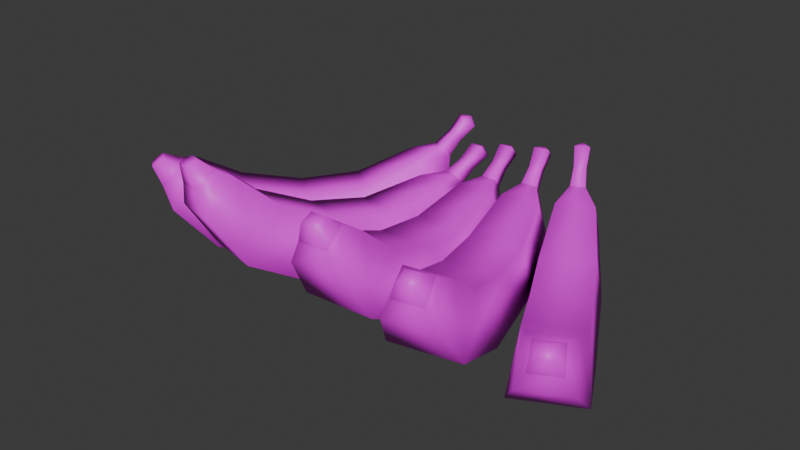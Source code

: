 # Source: banana.blend  (saved by Blender 4.2.66; exported with 4.5.12 LTS)
import bpy
from mathutils import Matrix  # noqa: F401  (used for matrix-valued properties, if any)

bpy.ops.wm.read_factory_settings(use_empty=True)
scene = bpy.context.scene
scene.name = 'Scene'

# ---- collections
col_collection = bpy.data.collections.new('Collection'); scene.collection.children.link(col_collection)

# ---- images (referenced by path relative to the original .blend; pixels are not part of the script)
import os
ASSET_DIR = os.environ.get("B2B_ASSET_DIR", "")  # directory of the original .blend (textures are referenced by path, not embedded)
HERE = os.path.dirname(os.path.abspath(__file__))  # packed textures are extracted next to this script under _unpacked/

def load_image(name, relpath, width, height, colorspace="sRGB"):
    """Load a texture the original file referenced (path relative to the .blend, or extracted next to this script)."""
    p = next((c for c in (os.path.join(HERE, relpath), os.path.join(ASSET_DIR, relpath)) if relpath and os.path.exists(c)), "")
    if p:
        img = bpy.data.images.load(p, check_existing=True)
        img.name = name
    else:  # same state as the original file: an image datablock whose file is absent (Cycles renders it pink)
        img = bpy.data.images.new(name, width, height)
        img.source = "FILE"
        img.filepath = "//" + (relpath or name)
    img.colorspace_settings.name = colorspace
    return img
img_143086968_2856368904622192_1959732218791162458_n_png = load_image('143086968_2856368904622192_1959732218791162458_n.png', '143086968_2856368904622192_1959732218791162458_n.png', 1024, 1024, 'sRGB')

# ---- materials (node trees are filled in below, after node groups)
mat_material = bpy.data.materials.new('Material')
mat_material.alpha_threshold = 0.0
mat_material.use_transparent_shadow = False
mat_material.roughness = 0.5
mat_material.line_color = (0.0, 0.0, 0.0, 1.0)

# ---- material node trees
mat_material.use_nodes = True; mat_material.node_tree.nodes.clear()
_N = mat_material.node_tree.nodes; _L = mat_material.node_tree.links
n0 = _N.new('ShaderNodeOutputMaterial'); n0.name = 'Material Output'; n0.location = (300, 300)
n1 = _N.new('ShaderNodeBsdfPrincipled'); n1.name = 'Principled BSDF'; n1.location = (10, 300)
n1.inputs[3].default_value = 1.45
n2 = _N.new('ShaderNodeTexImage'); n2.name = 'Image Texture'; n2.location = (-280, 278)
n2.image = img_143086968_2856368904622192_1959732218791162458_n_png
_L.new(n1.outputs[0], n0.inputs[0])
_L.new(n2.outputs[0], n1.inputs[0])
n0.is_active_output = True

# ---- world
world_world = bpy.data.worlds.new('World'); scene.world = world_world
world_world.use_nodes = True; world_world.node_tree.nodes.clear()
_N = world_world.node_tree.nodes; _L = world_world.node_tree.links
n0 = _N.new('ShaderNodeOutputWorld'); n0.name = 'World Output'; n0.location = (300, 300)
n1 = _N.new('ShaderNodeBackground'); n1.name = 'Background'; n1.location = (10, 300)
n1.inputs[0].default_value = (0.05088, 0.05088, 0.05088, 1.0)
_L.new(n1.outputs[0], n0.inputs[0])
n0.is_active_output = True
world_world.color = (0.05088, 0.05088, 0.05088)
world_world.sun_shadow_jitter_overblur = 0.0

# ---- meshes
me_banana_01_004 = bpy.data.meshes.new('Banana_01.004')
me_banana_01_004.from_pydata([(0.04975, -0.03339, 0.007299), (0.0693, -0.02329, 0.0072), (0.04784, -0.02438, 0.02457), (0.06319, -0.01645, 0.02449), (0.03042, 0.01015, 0.02312), (0.0451, 0.01773, 0.02304), (0.0233, 0.01915, 0.005877), (0.04175, 0.02868, 0.005783), (0.06633, -0.04657, 0.03299), (0.07066, -0.04433, 0.03297), (0.06892, -0.04135, 0.03548), (0.06492, -0.04341, 0.0355), (0.02414, 0.02741, 0.03186), (0.03473, 0.03288, 0.03181), (0.03148, 0.04188, 0.01996), (0.01859, 0.03522, 0.02002), (0.02407, 0.03545, 0.03454), (0.02823, 0.0376, 0.03452), (0.02638, 0.04117, 0.03178), (0.02221, 0.03902, 0.0318), (0.02046, 0.04254, 0.04431), (0.02462, 0.04469, 0.04429), (0.02277, 0.04825, 0.04155), (0.0186, 0.0461, 0.04157), (0.03878, -0.006868, 0.02135), (0.03698, -0.008741, 0.0006562), (0.05653, 0.001359, 0.0005568), (0.05413, 0.001063, 0.02128), (0.05595, -0.03625, 0.03162), (0.06824, -0.0299, 0.03156), (0.07273, -0.03678, 0.01959), (0.05887, -0.04394, 0.01966), (0.06091, -0.03981, 0.03308), (0.06828, -0.036, 0.03304), (0.07115, -0.04061, 0.02676), (0.06296, -0.04485, 0.0268), (0.02107, 0.04646, 0.04429), (0.02249, 0.03955, 0.03915), (0.02099, 0.04242, 0.03695), (0.02435, 0.04416, 0.03693), (0.02584, 0.04128, 0.03914), (-0.08571, -0.009016, 0.00586), (-0.06925, -0.02362, 0.006125), (-0.07805, -0.003636, 0.02305), (-0.06512, -0.0151, 0.02326), (-0.05209, 0.02501, 0.0211), (-0.03974, 0.01405, 0.0213), (-0.0462, 0.03454, 0.003684), (-0.03067, 0.02076, 0.003934), (-0.09213, -0.02869, 0.03194), (-0.08848, -0.03193, 0.032), (-0.08633, -0.02918, 0.03446), (-0.0897, -0.02619, 0.0344), (-0.03829, 0.03726, 0.02965), (-0.02937, 0.02935, 0.02979), (-0.0221, 0.03538, 0.01784), (-0.03295, 0.04501, 0.01767), (-0.03082, 0.04028, 0.03229), (-0.02731, 0.03717, 0.03235), (-0.02464, 0.04013, 0.02956), (-0.02815, 0.04324, 0.0295), (-0.02555, 0.0464, 0.04195), (-0.02204, 0.04329, 0.04201), (-0.01937, 0.04625, 0.03922), (-0.02288, 0.04936, 0.03916), (-0.06496, 0.01105, 0.01958), (-0.06728, 0.01163, -0.001142), (-0.05082, -0.002975, -0.0008774), (-0.05203, -0.0004126, 0.01979), (-0.08623, -0.01533, 0.03032), (-0.07589, -0.02451, 0.03049), (-0.08065, -0.03141, 0.01863), (-0.09231, -0.02106, 0.01845), (-0.08777, -0.0212, 0.03189), (-0.08157, -0.02671, 0.03199), (-0.08481, -0.03118, 0.02579), (-0.09171, -0.02506, 0.02568), (-0.02167, 0.04724, 0.04194), (-0.02758, 0.04332, 0.03686), (-0.02543, 0.0457, 0.03461), (-0.02261, 0.0432, 0.03466), (-0.02476, 0.04082, 0.0369), (-0.05249, -0.03814, 0.02006), (-0.0316, -0.04488, 0.02169), (-0.04719, -0.02596, 0.03444), (-0.03079, -0.03126, 0.03572), (-0.03467, 0.00872, 0.02268), (-0.019, 0.003661, 0.0239), (-0.03341, 0.01482, 0.002925), (-0.0137, 0.008464, 0.004459), (-0.05005, -0.05118, 0.0506), (-0.04542, -0.05267, 0.05096), (-0.04448, -0.04878, 0.05242), (-0.04875, -0.0474, 0.05209), (-0.02663, 0.02704, 0.02636), (-0.01532, 0.02339, 0.02724), (-0.01128, 0.02833, 0.01341), (-0.02505, 0.03277, 0.01233), (-0.0209, 0.03322, 0.02728), (-0.01645, 0.03178, 0.02763), (-0.01522, 0.03468, 0.02392), (-0.01967, 0.03611, 0.02357), (-0.01825, 0.04317, 0.03452), (-0.0138, 0.04174, 0.03487), (-0.01257, 0.04463, 0.03116), (-0.01702, 0.04607, 0.03081), (-0.04103, -0.008907, 0.02605), (-0.04385, -0.01471, 0.006215), (-0.02296, -0.02145, 0.007841), (-0.02463, -0.0142, 0.02733), (-0.04994, -0.03751, 0.04519), (-0.03681, -0.04175, 0.04621), (-0.03872, -0.05279, 0.03698), (-0.05353, -0.04801, 0.03582), (-0.049, -0.0429, 0.04826), (-0.04113, -0.04544, 0.04887), (-0.04248, -0.05226, 0.04434), (-0.05124, -0.04944, 0.04366), (-0.01501, 0.04537, 0.03383), (-0.01902, 0.03834, 0.03057), (-0.01803, 0.04067, 0.02759), (-0.01445, 0.03951, 0.02786), (-0.01544, 0.03718, 0.03085), (-0.00902, -0.04427, 0.02132), (0.01288, -0.04233, 0.02051), (-0.007273, -0.03119, 0.03578), (0.009928, -0.02967, 0.03514), (-0.01057, 0.005782, 0.02482), (0.005873, 0.007238, 0.02422), (-0.01398, 0.01217, 0.005417), (0.00669, 0.014, 0.004657), (0.001681, -0.05574, 0.05069), (0.006532, -0.05531, 0.05051), (0.006055, -0.05137, 0.05209), (0.001574, -0.05177, 0.05225), (-0.009881, 0.02573, 0.02873), (0.001982, 0.02678, 0.02829), (0.002215, 0.0331, 0.01443), (-0.01223, 0.03182, 0.01496), (-0.006925, 0.03365, 0.02943), (-0.002259, 0.03406, 0.02926), (-0.002676, 0.03726, 0.02562), (-0.007342, 0.03685, 0.02579), (-0.007543, 0.04375, 0.03693), (-0.002878, 0.04416, 0.03676), (-0.003295, 0.04736, 0.03312), (-0.007961, 0.04694, 0.03329), (-0.00918, -0.01297, 0.0278), (-0.01173, -0.01914, 0.008038), (0.01017, -0.0172, 0.007233), (0.008021, -0.01145, 0.02717), (-0.004114, -0.04305, 0.04607), (0.009656, -0.04183, 0.04556), (0.01114, -0.05261, 0.03595), (-0.004382, -0.05398, 0.03652), (-0.0008234, -0.04768, 0.04873), (0.007433, -0.04695, 0.04842), (0.008321, -0.05369, 0.04367), (-0.0008581, -0.0545, 0.044), (-0.005514, 0.04704, 0.03605), (-0.00682, 0.03905, 0.03281), (-0.007156, 0.04162, 0.02988), (-0.0034, 0.04196, 0.02974), (-0.003064, 0.03938, 0.03267), (0.01957, -0.04445, 0.01755), (0.04081, -0.03883, 0.01641), (0.01969, -0.03251, 0.03306), (0.03637, -0.02809, 0.03216), (0.009968, 0.004179, 0.02547), (0.02591, 0.008398, 0.02461), (0.00483, 0.01149, 0.006785), (0.02488, 0.0168, 0.00571), (0.0331, -0.05637, 0.04554), (0.0378, -0.05512, 0.04529), (0.03675, -0.05147, 0.04722), (0.0324, -0.05262, 0.04745), (0.007518, 0.02357, 0.0311), (0.01902, 0.02662, 0.03048), (0.0177, 0.03401, 0.01722), (0.00369, 0.0303, 0.01798), (0.009161, 0.03179, 0.03242), (0.01369, 0.03298, 0.03218), (0.01261, 0.03636, 0.02884), (0.008089, 0.03516, 0.02909), (0.007175, 0.04098, 0.04079), (0.0117, 0.04218, 0.04055), (0.01063, 0.04555, 0.03721), (0.006104, 0.04436, 0.03745), (0.01452, -0.01426, 0.02676), (0.01228, -0.01912, 0.006595), (0.03352, -0.01349, 0.005456), (0.0312, -0.009847, 0.02586), (0.02513, -0.04448, 0.0422), (0.03849, -0.04094, 0.04148), (0.04136, -0.0505, 0.03093), (0.0263, -0.05448, 0.03173), (0.02923, -0.04871, 0.04436), (0.03724, -0.04659, 0.04393), (0.03905, -0.05267, 0.03858), (0.03014, -0.05502, 0.03906), (0.008603, 0.04463, 0.04016), (0.008505, 0.03683, 0.03626), (0.007642, 0.03955, 0.03357), (0.01128, 0.04051, 0.03338), (0.01215, 0.03779, 0.03606)], [], [(8, 9, 10, 11), (2, 3, 27, 24), (25, 26, 1, 0), (1, 26, 27, 3), (25, 0, 2, 24), (0, 1, 30, 31), (1, 3, 29, 30), (3, 2, 28, 29), (2, 0, 31, 28), (4, 5, 13, 12), (5, 7, 14, 13), (7, 6, 15, 14), (6, 4, 12, 15), (12, 13, 17, 16), (13, 14, 18, 17), (14, 15, 19, 18), (15, 12, 16, 19), (16, 17, 40, 37), (17, 18, 39, 40), (18, 19, 38, 39), (19, 16, 37, 38), (6, 25, 24, 4), (6, 7, 26, 25), (27, 26, 7, 5), (24, 27, 5, 4), (29, 28, 32, 33), (30, 29, 33, 34), (31, 30, 34, 35), (28, 31, 35, 32), (33, 32, 11, 10), (34, 33, 10, 9), (35, 34, 9, 8), (32, 35, 8, 11), (20, 21, 36), (21, 22, 36), (22, 23, 36), (23, 20, 36), (38, 37, 20, 23), (39, 38, 23, 22), (40, 39, 22, 21), (37, 40, 21, 20), (49, 50, 51, 52), (43, 44, 68, 65), (66, 67, 42, 41), (42, 67, 68, 44), (66, 41, 43, 65), (41, 42, 71, 72), (42, 44, 70, 71), (44, 43, 69, 70), (43, 41, 72, 69), (45, 46, 54, 53), (46, 48, 55, 54), (48, 47, 56, 55), (47, 45, 53, 56), (53, 54, 58, 57), (54, 55, 59, 58), (55, 56, 60, 59), (56, 53, 57, 60), (57, 58, 81, 78), (58, 59, 80, 81), (59, 60, 79, 80), (60, 57, 78, 79), (47, 66, 65, 45), (47, 48, 67, 66), (68, 67, 48, 46), (65, 68, 46, 45), (70, 69, 73, 74), (71, 70, 74, 75), (72, 71, 75, 76), (69, 72, 76, 73), (74, 73, 52, 51), (75, 74, 51, 50), (76, 75, 50, 49), (73, 76, 49, 52), (61, 62, 77), (62, 63, 77), (63, 64, 77), (64, 61, 77), (79, 78, 61, 64), (80, 79, 64, 63), (81, 80, 63, 62), (78, 81, 62, 61), (90, 91, 92, 93), (84, 85, 109, 106), (107, 108, 83, 82), (83, 108, 109, 85), (107, 82, 84, 106), (82, 83, 112, 113), (83, 85, 111, 112), (85, 84, 110, 111), (84, 82, 113, 110), (86, 87, 95, 94), (87, 89, 96, 95), (89, 88, 97, 96), (88, 86, 94, 97), (94, 95, 99, 98), (95, 96, 100, 99), (96, 97, 101, 100), (97, 94, 98, 101), (98, 99, 122, 119), (99, 100, 121, 122), (100, 101, 120, 121), (101, 98, 119, 120), (88, 107, 106, 86), (88, 89, 108, 107), (109, 108, 89, 87), (106, 109, 87, 86), (111, 110, 114, 115), (112, 111, 115, 116), (113, 112, 116, 117), (110, 113, 117, 114), (115, 114, 93, 92), (116, 115, 92, 91), (117, 116, 91, 90), (114, 117, 90, 93), (102, 103, 118), (103, 104, 118), (104, 105, 118), (105, 102, 118), (120, 119, 102, 105), (121, 120, 105, 104), (122, 121, 104, 103), (119, 122, 103, 102), (131, 132, 133, 134), (125, 126, 150, 147), (148, 149, 124, 123), (124, 149, 150, 126), (148, 123, 125, 147), (123, 124, 153, 154), (124, 126, 152, 153), (126, 125, 151, 152), (125, 123, 154, 151), (127, 128, 136, 135), (128, 130, 137, 136), (130, 129, 138, 137), (129, 127, 135, 138), (135, 136, 140, 139), (136, 137, 141, 140), (137, 138, 142, 141), (138, 135, 139, 142), (139, 140, 163, 160), (140, 141, 162, 163), (141, 142, 161, 162), (142, 139, 160, 161), (129, 148, 147, 127), (129, 130, 149, 148), (150, 149, 130, 128), (147, 150, 128, 127), (152, 151, 155, 156), (153, 152, 156, 157), (154, 153, 157, 158), (151, 154, 158, 155), (156, 155, 134, 133), (157, 156, 133, 132), (158, 157, 132, 131), (155, 158, 131, 134), (143, 144, 159), (144, 145, 159), (145, 146, 159), (146, 143, 159), (161, 160, 143, 146), (162, 161, 146, 145), (163, 162, 145, 144), (160, 163, 144, 143), (172, 173, 174, 175), (166, 167, 191, 188), (189, 190, 165, 164), (165, 190, 191, 167), (189, 164, 166, 188), (164, 165, 194, 195), (165, 167, 193, 194), (167, 166, 192, 193), (166, 164, 195, 192), (168, 169, 177, 176), (169, 171, 178, 177), (171, 170, 179, 178), (170, 168, 176, 179), (176, 177, 181, 180), (177, 178, 182, 181), (178, 179, 183, 182), (179, 176, 180, 183), (180, 181, 204, 201), (181, 182, 203, 204), (182, 183, 202, 203), (183, 180, 201, 202), (170, 189, 188, 168), (170, 171, 190, 189), (191, 190, 171, 169), (188, 191, 169, 168), (193, 192, 196, 197), (194, 193, 197, 198), (195, 194, 198, 199), (192, 195, 199, 196), (197, 196, 175, 174), (198, 197, 174, 173), (199, 198, 173, 172), (196, 199, 172, 175), (184, 185, 200), (185, 186, 200), (186, 187, 200), (187, 184, 200), (202, 201, 184, 187), (203, 202, 187, 186), (204, 203, 186, 185), (201, 204, 185, 184)])
me_banana_01_004.polygons.foreach_set('use_smooth', [True] * 205)
_k = set([(16, 17), (16, 19), (17, 18), (18, 19), (32, 33), (32, 35), (33, 34), (34, 35), (57, 58), (57, 60), (58, 59), (59, 60), (73, 74), (73, 76), (74, 75), (75, 76), (98, 99), (98, 101), (99, 100), (100, 101), (114, 115), (114, 117), (115, 116), (116, 117), (139, 140), (139, 142), (140, 141), (141, 142), (155, 156), (155, 158), (156, 157), (157, 158), (180, 181), (180, 183), (181, 182), (182, 183), (196, 197), (196, 199), (197, 198), (198, 199)])
me_banana_01_004.attributes.new('sharp_edge', 'BOOLEAN', 'EDGE').data.foreach_set('value', [ (min(e.vertices), max(e.vertices)) in _k for e in me_banana_01_004.edges])
_uv = me_banana_01_004.uv_layers.new(name='UVMap')
_uv.uv.foreach_set('vector', [0.8001, 0.4546, 0.7989, 0.4546, 0.8008, 0.4645, 0.8019, 0.4645, 0.5597, 0.6611, 0.5551, 0.6613, 0.5679, 0.66, 0.5725, 0.6599, 0.5735, 0.6454, 0.5676, 0.6456, 0.5495, 0.6488, 0.5554, 0.6486, 0.5495, 0.6488, 0.5676, 0.6456, 0.5679, 0.66, 0.5551, 0.6613, 0.5735, 0.6454, 0.5554, 0.6486, 0.5597, 0.6611, 0.5725, 0.6599, 0.5554, 0.6486, 0.5495, 0.6488, 0.5411, 0.6567, 0.5453, 0.6565, 0.5495, 0.6488, 0.5551, 0.6613, 0.546, 0.6654, 0.5411, 0.6567, 0.5551, 0.6613, 0.5597, 0.6611, 0.5498, 0.6653, 0.546, 0.6654, 0.5597, 0.6611, 0.5554, 0.6486, 0.5453, 0.6565, 0.5498, 0.6653, 0.5845, 0.662, 0.5801, 0.6622, 0.592, 0.6692, 0.5952, 0.6691, 0.5801, 0.6622, 0.5875, 0.6508, 0.5982, 0.6615, 0.592, 0.6692, 0.5875, 0.6508, 0.593, 0.6506, 0.6021, 0.6613, 0.5982, 0.6615, 0.593, 0.6506, 0.5845, 0.662, 0.5952, 0.6691, 0.6021, 0.6613, 0.5952, 0.6691, 0.592, 0.6692, 0.5975, 0.6714, 0.5987, 0.6714, 0.592, 0.6692, 0.5982, 0.6615, 0.6002, 0.6697, 0.5975, 0.6714, 0.5982, 0.6615, 0.6021, 0.6613, 0.6014, 0.6697, 0.6002, 0.6697, 0.6021, 0.6613, 0.5952, 0.6691, 0.5987, 0.6714, 0.6014, 0.6697, 0.8305, 0.4389, 0.8297, 0.4389, 0.8314, 0.4514, 0.8321, 0.4514, 0.8297, 0.4389, 0.8315, 0.4333, 0.8329, 0.4469, 0.8314, 0.4514, 0.8315, 0.4333, 0.8324, 0.4333, 0.8335, 0.4469, 0.8329, 0.4469, 0.8324, 0.4333, 0.8305, 0.4389, 0.8321, 0.4514, 0.8335, 0.4469, 0.593, 0.6506, 0.5735, 0.6454, 0.5725, 0.6599, 0.5845, 0.662, 0.593, 0.6506, 0.5875, 0.6508, 0.5676, 0.6456, 0.5735, 0.6454, 0.5679, 0.66, 0.5676, 0.6456, 0.5875, 0.6508, 0.5801, 0.6622, 0.5725, 0.6599, 0.5679, 0.66, 0.5801, 0.6622, 0.5845, 0.662, 0.546, 0.6654, 0.5498, 0.6653, 0.5455, 0.6661, 0.5432, 0.6662, 0.5411, 0.6567, 0.546, 0.6654, 0.5432, 0.6662, 0.5399, 0.6615, 0.5453, 0.6565, 0.5411, 0.6567, 0.5399, 0.6615, 0.5424, 0.6614, 0.5498, 0.6653, 0.5453, 0.6565, 0.5424, 0.6614, 0.5455, 0.6661, 0.8035, 0.4581, 0.8055, 0.4581, 0.8019, 0.4645, 0.8008, 0.4645, 0.8006, 0.4345, 0.8035, 0.4581, 0.8008, 0.4645, 0.7989, 0.4546, 0.8029, 0.4345, 0.8006, 0.4345, 0.7989, 0.4546, 0.8001, 0.4546, 0.8055, 0.4581, 0.8029, 0.4345, 0.8001, 0.4546, 0.8019, 0.4645, 0.8334, 0.4651, 0.8326, 0.4651, 0.8343, 0.4659, 0.8326, 0.4651, 0.8344, 0.4594, 0.8343, 0.4659, 0.8344, 0.4594, 0.8352, 0.4594, 0.8343, 0.4659, 0.8352, 0.4594, 0.8334, 0.4651, 0.8343, 0.4659, 0.8335, 0.4469, 0.8321, 0.4514, 0.8334, 0.4651, 0.8352, 0.4594, 0.8329, 0.4469, 0.8335, 0.4469, 0.8352, 0.4594, 0.8344, 0.4594, 0.8314, 0.4514, 0.8329, 0.4469, 0.8344, 0.4594, 0.8326, 0.4651, 0.8321, 0.4514, 0.8314, 0.4514, 0.8326, 0.4651, 0.8334, 0.4651, 0.8001, 0.4546, 0.7989, 0.4546, 0.8008, 0.4645, 0.8019, 0.4645, 0.5597, 0.6611, 0.5551, 0.6613, 0.5679, 0.66, 0.5725, 0.6599, 0.5735, 0.6454, 0.5676, 0.6456, 0.5495, 0.6488, 0.5554, 0.6486, 0.5495, 0.6488, 0.5676, 0.6456, 0.5679, 0.66, 0.5551, 0.6613, 0.5735, 0.6454, 0.5554, 0.6486, 0.5597, 0.6611, 0.5725, 0.6599, 0.5554, 0.6486, 0.5495, 0.6488, 0.5411, 0.6567, 0.5453, 0.6565, 0.5495, 0.6488, 0.5551, 0.6613, 0.546, 0.6654, 0.5411, 0.6567, 0.5551, 0.6613, 0.5597, 0.6611, 0.5498, 0.6653, 0.546, 0.6654, 0.5597, 0.6611, 0.5554, 0.6486, 0.5453, 0.6565, 0.5498, 0.6653, 0.5845, 0.662, 0.5801, 0.6622, 0.592, 0.6692, 0.5952, 0.6691, 0.5801, 0.6622, 0.5875, 0.6508, 0.5982, 0.6615, 0.592, 0.6692, 0.5875, 0.6508, 0.593, 0.6506, 0.6021, 0.6613, 0.5982, 0.6615, 0.593, 0.6506, 0.5845, 0.662, 0.5952, 0.6691, 0.6021, 0.6613, 0.5952, 0.6691, 0.592, 0.6692, 0.5975, 0.6714, 0.5987, 0.6714, 0.592, 0.6692, 0.5982, 0.6615, 0.6002, 0.6697, 0.5975, 0.6714, 0.5982, 0.6615, 0.6021, 0.6613, 0.6014, 0.6697, 0.6002, 0.6697, 0.6021, 0.6613, 0.5952, 0.6691, 0.5987, 0.6714, 0.6014, 0.6697, 0.8305, 0.4389, 0.8297, 0.4389, 0.8314, 0.4514, 0.8321, 0.4514, 0.8297, 0.4389, 0.8315, 0.4333, 0.8329, 0.4469, 0.8314, 0.4514, 0.8315, 0.4333, 0.8324, 0.4333, 0.8335, 0.4469, 0.8329, 0.4469, 0.8324, 0.4333, 0.8305, 0.4389, 0.8321, 0.4514, 0.8335, 0.4469, 0.593, 0.6506, 0.5735, 0.6454, 0.5725, 0.6599, 0.5845, 0.662, 0.593, 0.6506, 0.5875, 0.6508, 0.5676, 0.6456, 0.5735, 0.6454, 0.5679, 0.66, 0.5676, 0.6456, 0.5875, 0.6508, 0.5801, 0.6622, 0.5725, 0.6599, 0.5679, 0.66, 0.5801, 0.6622, 0.5845, 0.662, 0.546, 0.6654, 0.5498, 0.6653, 0.5455, 0.6661, 0.5432, 0.6662, 0.5411, 0.6567, 0.546, 0.6654, 0.5432, 0.6662, 0.5399, 0.6615, 0.5453, 0.6565, 0.5411, 0.6567, 0.5399, 0.6615, 0.5424, 0.6614, 0.5498, 0.6653, 0.5453, 0.6565, 0.5424, 0.6614, 0.5455, 0.6661, 0.8035, 0.4581, 0.8055, 0.4581, 0.8019, 0.4645, 0.8008, 0.4645, 0.8006, 0.4345, 0.8035, 0.4581, 0.8008, 0.4645, 0.7989, 0.4546, 0.8029, 0.4345, 0.8006, 0.4345, 0.7989, 0.4546, 0.8001, 0.4546, 0.8055, 0.4581, 0.8029, 0.4345, 0.8001, 0.4546, 0.8019, 0.4645, 0.8334, 0.4651, 0.8326, 0.4651, 0.8343, 0.4659, 0.8326, 0.4651, 0.8344, 0.4594, 0.8343, 0.4659, 0.8344, 0.4594, 0.8352, 0.4594, 0.8343, 0.4659, 0.8352, 0.4594, 0.8334, 0.4651, 0.8343, 0.4659, 0.8335, 0.4469, 0.8321, 0.4514, 0.8334, 0.4651, 0.8352, 0.4594, 0.8329, 0.4469, 0.8335, 0.4469, 0.8352, 0.4594, 0.8344, 0.4594, 0.8314, 0.4514, 0.8329, 0.4469, 0.8344, 0.4594, 0.8326, 0.4651, 0.8321, 0.4514, 0.8314, 0.4514, 0.8326, 0.4651, 0.8334, 0.4651, 0.8001, 0.4546, 0.7989, 0.4546, 0.8008, 0.4645, 0.8019, 0.4645, 0.5597, 0.6611, 0.5551, 0.6613, 0.5679, 0.66, 0.5725, 0.6599, 0.5735, 0.6454, 0.5676, 0.6456, 0.5495, 0.6488, 0.5554, 0.6486, 0.5495, 0.6488, 0.5676, 0.6456, 0.5679, 0.66, 0.5551, 0.6613, 0.5735, 0.6454, 0.5554, 0.6486, 0.5597, 0.6611, 0.5725, 0.6599, 0.5554, 0.6486, 0.5495, 0.6488, 0.5411, 0.6567, 0.5453, 0.6565, 0.5495, 0.6488, 0.5551, 0.6613, 0.546, 0.6654, 0.5411, 0.6567, 0.5551, 0.6613, 0.5597, 0.6611, 0.5498, 0.6653, 0.546, 0.6654, 0.5597, 0.6611, 0.5554, 0.6486, 0.5453, 0.6565, 0.5498, 0.6653, 0.5845, 0.662, 0.5801, 0.6622, 0.592, 0.6692, 0.5952, 0.6691, 0.5801, 0.6622, 0.5875, 0.6508, 0.5982, 0.6615, 0.592, 0.6692, 0.5875, 0.6508, 0.593, 0.6506, 0.6021, 0.6613, 0.5982, 0.6615, 0.593, 0.6506, 0.5845, 0.662, 0.5952, 0.6691, 0.6021, 0.6613, 0.5952, 0.6691, 0.592, 0.6692, 0.5975, 0.6714, 0.5987, 0.6714, 0.592, 0.6692, 0.5982, 0.6615, 0.6002, 0.6697, 0.5975, 0.6714, 0.5982, 0.6615, 0.6021, 0.6613, 0.6014, 0.6697, 0.6002, 0.6697, 0.6021, 0.6613, 0.5952, 0.6691, 0.5987, 0.6714, 0.6014, 0.6697, 0.8305, 0.4389, 0.8297, 0.4389, 0.8314, 0.4514, 0.8321, 0.4514, 0.8297, 0.4389, 0.8315, 0.4333, 0.8329, 0.4469, 0.8314, 0.4514, 0.8315, 0.4333, 0.8324, 0.4333, 0.8335, 0.4469, 0.8329, 0.4469, 0.8324, 0.4333, 0.8305, 0.4389, 0.8321, 0.4514, 0.8335, 0.4469, 0.593, 0.6506, 0.5735, 0.6454, 0.5725, 0.6599, 0.5845, 0.662, 0.593, 0.6506, 0.5875, 0.6508, 0.5676, 0.6456, 0.5735, 0.6454, 0.5679, 0.66, 0.5676, 0.6456, 0.5875, 0.6508, 0.5801, 0.6622, 0.5725, 0.6599, 0.5679, 0.66, 0.5801, 0.6622, 0.5845, 0.662, 0.546, 0.6654, 0.5498, 0.6653, 0.5455, 0.6661, 0.5432, 0.6662, 0.5411, 0.6567, 0.546, 0.6654, 0.5432, 0.6662, 0.5399, 0.6615, 0.5453, 0.6565, 0.5411, 0.6567, 0.5399, 0.6615, 0.5424, 0.6614, 0.5498, 0.6653, 0.5453, 0.6565, 0.5424, 0.6614, 0.5455, 0.6661, 0.8035, 0.4581, 0.8055, 0.4581, 0.8019, 0.4645, 0.8008, 0.4645, 0.8006, 0.4345, 0.8035, 0.4581, 0.8008, 0.4645, 0.7989, 0.4546, 0.8029, 0.4345, 0.8006, 0.4345, 0.7989, 0.4546, 0.8001, 0.4546, 0.8055, 0.4581, 0.8029, 0.4345, 0.8001, 0.4546, 0.8019, 0.4645, 0.8334, 0.4651, 0.8326, 0.4651, 0.8343, 0.4659, 0.8326, 0.4651, 0.8344, 0.4594, 0.8343, 0.4659, 0.8344, 0.4594, 0.8352, 0.4594, 0.8343, 0.4659, 0.8352, 0.4594, 0.8334, 0.4651, 0.8343, 0.4659, 0.8335, 0.4469, 0.8321, 0.4514, 0.8334, 0.4651, 0.8352, 0.4594, 0.8329, 0.4469, 0.8335, 0.4469, 0.8352, 0.4594, 0.8344, 0.4594, 0.8314, 0.4514, 0.8329, 0.4469, 0.8344, 0.4594, 0.8326, 0.4651, 0.8321, 0.4514, 0.8314, 0.4514, 0.8326, 0.4651, 0.8334, 0.4651, 0.8001, 0.4546, 0.7989, 0.4546, 0.8008, 0.4645, 0.8019, 0.4645, 0.5597, 0.6611, 0.5551, 0.6613, 0.5679, 0.66, 0.5725, 0.6599, 0.5735, 0.6454, 0.5676, 0.6456, 0.5495, 0.6488, 0.5554, 0.6486, 0.5495, 0.6488, 0.5676, 0.6456, 0.5679, 0.66, 0.5551, 0.6613, 0.5735, 0.6454, 0.5554, 0.6486, 0.5597, 0.6611, 0.5725, 0.6599, 0.5554, 0.6486, 0.5495, 0.6488, 0.5411, 0.6567, 0.5453, 0.6565, 0.5495, 0.6488, 0.5551, 0.6613, 0.546, 0.6654, 0.5411, 0.6567, 0.5551, 0.6613, 0.5597, 0.6611, 0.5498, 0.6653, 0.546, 0.6654, 0.5597, 0.6611, 0.5554, 0.6486, 0.5453, 0.6565, 0.5498, 0.6653, 0.5845, 0.662, 0.5801, 0.6622, 0.592, 0.6692, 0.5952, 0.6691, 0.5801, 0.6622, 0.5875, 0.6508, 0.5982, 0.6615, 0.592, 0.6692, 0.5875, 0.6508, 0.593, 0.6506, 0.6021, 0.6613, 0.5982, 0.6615, 0.593, 0.6506, 0.5845, 0.662, 0.5952, 0.6691, 0.6021, 0.6613, 0.5952, 0.6691, 0.592, 0.6692, 0.5975, 0.6714, 0.5987, 0.6714, 0.592, 0.6692, 0.5982, 0.6615, 0.6002, 0.6697, 0.5975, 0.6714, 0.5982, 0.6615, 0.6021, 0.6613, 0.6014, 0.6697, 0.6002, 0.6697, 0.6021, 0.6613, 0.5952, 0.6691, 0.5987, 0.6714, 0.6014, 0.6697, 0.8305, 0.4389, 0.8297, 0.4389, 0.8314, 0.4514, 0.8321, 0.4514, 0.8297, 0.4389, 0.8315, 0.4333, 0.8329, 0.4469, 0.8314, 0.4514, 0.8315, 0.4333, 0.8324, 0.4333, 0.8335, 0.4469, 0.8329, 0.4469, 0.8324, 0.4333, 0.8305, 0.4389, 0.8321, 0.4514, 0.8335, 0.4469, 0.593, 0.6506, 0.5735, 0.6454, 0.5725, 0.6599, 0.5845, 0.662, 0.593, 0.6506, 0.5875, 0.6508, 0.5676, 0.6456, 0.5735, 0.6454, 0.5679, 0.66, 0.5676, 0.6456, 0.5875, 0.6508, 0.5801, 0.6622, 0.5725, 0.6599, 0.5679, 0.66, 0.5801, 0.6622, 0.5845, 0.662, 0.546, 0.6654, 0.5498, 0.6653, 0.5455, 0.6661, 0.5432, 0.6662, 0.5411, 0.6567, 0.546, 0.6654, 0.5432, 0.6662, 0.5399, 0.6615, 0.5453, 0.6565, 0.5411, 0.6567, 0.5399, 0.6615, 0.5424, 0.6614, 0.5498, 0.6653, 0.5453, 0.6565, 0.5424, 0.6614, 0.5455, 0.6661, 0.8035, 0.4581, 0.8055, 0.4581, 0.8019, 0.4645, 0.8008, 0.4645, 0.8006, 0.4345, 0.8035, 0.4581, 0.8008, 0.4645, 0.7989, 0.4546, 0.8029, 0.4345, 0.8006, 0.4345, 0.7989, 0.4546, 0.8001, 0.4546, 0.8055, 0.4581, 0.8029, 0.4345, 0.8001, 0.4546, 0.8019, 0.4645, 0.8334, 0.4651, 0.8326, 0.4651, 0.8343, 0.4659, 0.8326, 0.4651, 0.8344, 0.4594, 0.8343, 0.4659, 0.8344, 0.4594, 0.8352, 0.4594, 0.8343, 0.4659, 0.8352, 0.4594, 0.8334, 0.4651, 0.8343, 0.4659, 0.8335, 0.4469, 0.8321, 0.4514, 0.8334, 0.4651, 0.8352, 0.4594, 0.8329, 0.4469, 0.8335, 0.4469, 0.8352, 0.4594, 0.8344, 0.4594, 0.8314, 0.4514, 0.8329, 0.4469, 0.8344, 0.4594, 0.8326, 0.4651, 0.8321, 0.4514, 0.8314, 0.4514, 0.8326, 0.4651, 0.8334, 0.4651, 0.8001, 0.4546, 0.7989, 0.4546, 0.8008, 0.4645, 0.8019, 0.4645, 0.5597, 0.6611, 0.5551, 0.6613, 0.5679, 0.66, 0.5725, 0.6599, 0.5735, 0.6454, 0.5676, 0.6456, 0.5495, 0.6488, 0.5554, 0.6486, 0.5495, 0.6488, 0.5676, 0.6456, 0.5679, 0.66, 0.5551, 0.6613, 0.5735, 0.6454, 0.5554, 0.6486, 0.5597, 0.6611, 0.5725, 0.6599, 0.5554, 0.6486, 0.5495, 0.6488, 0.5411, 0.6567, 0.5453, 0.6565, 0.5495, 0.6488, 0.5551, 0.6613, 0.546, 0.6654, 0.5411, 0.6567, 0.5551, 0.6613, 0.5597, 0.6611, 0.5498, 0.6653, 0.546, 0.6654, 0.5597, 0.6611, 0.5554, 0.6486, 0.5453, 0.6565, 0.5498, 0.6653, 0.5845, 0.662, 0.5801, 0.6622, 0.592, 0.6692, 0.5952, 0.6691, 0.5801, 0.6622, 0.5875, 0.6508, 0.5982, 0.6615, 0.592, 0.6692, 0.5875, 0.6508, 0.593, 0.6506, 0.6021, 0.6613, 0.5982, 0.6615, 0.593, 0.6506, 0.5845, 0.662, 0.5952, 0.6691, 0.6021, 0.6613, 0.5952, 0.6691, 0.592, 0.6692, 0.5975, 0.6714, 0.5987, 0.6714, 0.592, 0.6692, 0.5982, 0.6615, 0.6002, 0.6697, 0.5975, 0.6714, 0.5982, 0.6615, 0.6021, 0.6613, 0.6014, 0.6697, 0.6002, 0.6697, 0.6021, 0.6613, 0.5952, 0.6691, 0.5987, 0.6714, 0.6014, 0.6697, 0.8305, 0.4389, 0.8297, 0.4389, 0.8314, 0.4514, 0.8321, 0.4514, 0.8297, 0.4389, 0.8315, 0.4333, 0.8329, 0.4469, 0.8314, 0.4514, 0.8315, 0.4333, 0.8324, 0.4333, 0.8335, 0.4469, 0.8329, 0.4469, 0.8324, 0.4333, 0.8305, 0.4389, 0.8321, 0.4514, 0.8335, 0.4469, 0.593, 0.6506, 0.5735, 0.6454, 0.5725, 0.6599, 0.5845, 0.662, 0.593, 0.6506, 0.5875, 0.6508, 0.5676, 0.6456, 0.5735, 0.6454, 0.5679, 0.66, 0.5676, 0.6456, 0.5875, 0.6508, 0.5801, 0.6622, 0.5725, 0.6599, 0.5679, 0.66, 0.5801, 0.6622, 0.5845, 0.662, 0.546, 0.6654, 0.5498, 0.6653, 0.5455, 0.6661, 0.5432, 0.6662, 0.5411, 0.6567, 0.546, 0.6654, 0.5432, 0.6662, 0.5399, 0.6615, 0.5453, 0.6565, 0.5411, 0.6567, 0.5399, 0.6615, 0.5424, 0.6614, 0.5498, 0.6653, 0.5453, 0.6565, 0.5424, 0.6614, 0.5455, 0.6661, 0.8035, 0.4581, 0.8055, 0.4581, 0.8019, 0.4645, 0.8008, 0.4645, 0.8006, 0.4345, 0.8035, 0.4581, 0.8008, 0.4645, 0.7989, 0.4546, 0.8029, 0.4345, 0.8006, 0.4345, 0.7989, 0.4546, 0.8001, 0.4546, 0.8055, 0.4581, 0.8029, 0.4345, 0.8001, 0.4546, 0.8019, 0.4645, 0.8334, 0.4651, 0.8326, 0.4651, 0.8343, 0.4659, 0.8326, 0.4651, 0.8344, 0.4594, 0.8343, 0.4659, 0.8344, 0.4594, 0.8352, 0.4594, 0.8343, 0.4659, 0.8352, 0.4594, 0.8334, 0.4651, 0.8343, 0.4659, 0.8335, 0.4469, 0.8321, 0.4514, 0.8334, 0.4651, 0.8352, 0.4594, 0.8329, 0.4469, 0.8335, 0.4469, 0.8352, 0.4594, 0.8344, 0.4594, 0.8314, 0.4514, 0.8329, 0.4469, 0.8344, 0.4594, 0.8326, 0.4651, 0.8321, 0.4514, 0.8314, 0.4514, 0.8326, 0.4651, 0.8334, 0.4651])
me_banana_01_004.materials.append(mat_material)
me_banana_01_004.update()
me_banana_01_004.normals_split_custom_set([tuple(v) for v in zip(*[iter([-0.03566, -0.967, 0.2521, 0.8113, -0.5295, 0.2478, 0.4789, 0.1052, 0.8716, -0.3559, -0.326, 0.8758, -0.7044, -0.1688, 0.6894, 0.5508, 0.4797, 0.683, 0.6029, 0.3475, 0.7182, -0.6269, -0.2911, 0.7226, -0.6183, -0.34, -0.7086, 0.6344, 0.3025, -0.7114, 0.7961, -0.007209, -0.6051, -0.4597, -0.656, -0.5987, 0.7961, -0.007209, -0.6051, 0.6344, 0.3025, -0.7114, 0.6029, 0.3475, 0.7182, 0.5508, 0.4797, 0.683, -0.6183, -0.34, -0.7086, -0.4597, -0.656, -0.5987, -0.7044, -0.1688, 0.6894, -0.6269, -0.2911, 0.7226, -0.4597, -0.656, -0.5987, 0.7961, -0.007209, -0.6051, 0.942, -0.2106, -0.2614, -0.1994, -0.9591, -0.2007, 0.7961, -0.007209, -0.6051, 0.5508, 0.4797, 0.683, 0.4621, 0.4242, 0.7788, 0.942, -0.2106, -0.2614, 0.5508, 0.4797, 0.683, -0.7044, -0.1688, 0.6894, -0.6805, -0.2332, 0.6946, 0.4621, 0.4242, 0.7788, -0.7044, -0.1688, 0.6894, -0.4597, -0.656, -0.5987, -0.1994, -0.9591, -0.2007, -0.6805, -0.2332, 0.6946, -0.5634, -0.4513, 0.692, 0.6996, 0.2012, 0.6856, 0.6886, 0.2119, 0.6935, -0.523, -0.3681, 0.7687, 0.6996, 0.2012, 0.6856, 0.4586, 0.6282, -0.6285, 0.1442, 0.9192, -0.3664, 0.6886, 0.2119, 0.6935, 0.4586, 0.6282, -0.6285, -0.7827, -0.01308, -0.6222, -0.9501, 0.2004, -0.2392, 0.1442, 0.9192, -0.3664, -0.7827, -0.01308, -0.6222, -0.5634, -0.4513, 0.692, -0.523, -0.3681, 0.7687, -0.9501, 0.2004, -0.2392, -0.523, -0.3681, 0.7687, 0.6886, 0.2119, 0.6935, 0.5362, 0.2446, 0.8079, -0.5033, -0.2924, 0.8132, 0.6886, 0.2119, 0.6935, 0.1442, 0.9192, -0.3664, 0.0992, 0.972, 0.2129, 0.5362, 0.2446, 0.8079, 0.1442, 0.9192, -0.3664, -0.9501, 0.2004, -0.2392, -0.8314, 0.5366, 0.1442, 0.0992, 0.972, 0.2129, -0.9501, 0.2004, -0.2392, -0.523, -0.3681, 0.7687, -0.5033, -0.2924, 0.8132, -0.8314, 0.5366, 0.1442, -0.3733, -0.7533, 0.5415, 0.8347, -0.1293, 0.5353, 0.8813, -0.1599, 0.4447, -0.376, -0.8094, 0.4511, 0.8347, -0.1293, 0.5353, 0.3898, 0.812, -0.4345, 0.376, 0.8094, -0.451, 0.8813, -0.1599, 0.4447, 0.3898, 0.812, -0.4345, -0.9459, 0.1121, -0.3046, -0.8813, 0.1599, -0.4447, 0.376, 0.8094, -0.451, -0.9459, 0.1121, -0.3046, -0.3733, -0.7533, 0.5415, -0.376, -0.8094, 0.4511, -0.8813, 0.1599, -0.4447, -0.7827, -0.01308, -0.6222, -0.6183, -0.34, -0.7086, -0.6269, -0.2911, 0.7226, -0.5634, -0.4513, 0.692, -0.7827, -0.01308, -0.6222, 0.4586, 0.6282, -0.6285, 0.6344, 0.3025, -0.7114, -0.6183, -0.34, -0.7086, 0.6029, 0.3475, 0.7182, 0.6344, 0.3025, -0.7114, 0.4586, 0.6282, -0.6285, 0.6996, 0.2012, 0.6856, -0.6269, -0.2911, 0.7226, 0.6029, 0.3475, 0.7182, 0.6996, 0.2012, 0.6856, -0.5634, -0.4513, 0.692, 0.4621, 0.4242, 0.7788, -0.6805, -0.2332, 0.6946, -0.4957, -0.2639, 0.8274, 0.523, 0.2008, 0.8284, 0.942, -0.2106, -0.2614, 0.4621, 0.4242, 0.7788, 0.523, 0.2008, 0.8284, 0.8878, -0.4602, -0.003195, -0.1994, -0.9591, -0.2007, 0.942, -0.2106, -0.2614, 0.8878, -0.4602, -0.003195, -0.1384, -0.9904, 0.002021, -0.6805, -0.2332, 0.6946, -0.1994, -0.9591, -0.2007, -0.1384, -0.9904, 0.002021, -0.4957, -0.2639, 0.8274, 0.4982, 0.4506, 0.7408, -0.6192, -0.19, 0.7619, -0.3559, -0.326, 0.8758, 0.4789, 0.1052, 0.8716, 0.9122, -0.3776, -0.1594, 0.4982, 0.4506, 0.7408, 0.4789, 0.1052, 0.8716, 0.8113, -0.5295, 0.2478, -0.2212, -0.963, -0.1537, 0.9122, -0.3776, -0.1594, 0.8113, -0.5295, 0.2478, -0.03566, -0.967, 0.2521, -0.6192, -0.19, 0.7619, -0.2212, -0.963, -0.1537, -0.03566, -0.967, 0.2521, -0.3559, -0.326, 0.8758, -0.4446, -0.5522, 0.7053, 0.7132, 0.04598, 0.6994, -0.2688, 0.5283, 0.8054, 0.7132, 0.04598, 0.6994, 0.2305, 0.9692, -0.08651, -0.2688, 0.5283, 0.8054, 0.2305, 0.9692, -0.08651, -0.9245, 0.3725, -0.08064, -0.2688, 0.5283, 0.8054, -0.9245, 0.3725, -0.08064, -0.4446, -0.5522, 0.7053, -0.2688, 0.5283, 0.8054, -0.8813, 0.1599, -0.4447, -0.376, -0.8094, 0.4511, -0.4446, -0.5522, 0.7053, -0.9245, 0.3725, -0.08064, 0.376, 0.8094, -0.451, -0.8813, 0.1599, -0.4447, -0.9245, 0.3725, -0.08064, 0.2305, 0.9692, -0.08651, 0.8813, -0.1599, 0.4447, 0.376, 0.8094, -0.451, 0.2305, 0.9692, -0.08651, 0.7132, 0.04598, 0.6994, -0.376, -0.8094, 0.4511, 0.8813, -0.1599, 0.4447, 0.7132, 0.04598, 0.6994, -0.4446, -0.5522, 0.7053, -0.916, -0.3095, 0.2551, -0.203, -0.9422, 0.2666, 0.2672, -0.3907, 0.8809, -0.4356, 0.2328, 0.8695, -0.4136, 0.6106, 0.6754, 0.6432, -0.327, 0.6924, 0.5384, -0.4224, 0.7291, -0.5, 0.495, 0.7106, -0.5371, 0.4397, -0.7199, 0.5132, -0.4976, -0.6993, 0.2821, -0.7577, -0.5884, -0.7752, 0.1803, -0.6055, 0.2821, -0.7577, -0.5884, 0.5132, -0.4976, -0.6993, 0.5384, -0.4224, 0.7291, 0.6432, -0.327, 0.6924, -0.5371, 0.4397, -0.7199, -0.7752, 0.1803, -0.6055, -0.4136, 0.6106, 0.6754, -0.5, 0.495, 0.7106, -0.7752, 0.1803, -0.6055, 0.2821, -0.7577, -0.5884, 0.1435, -0.9598, -0.2411, -0.9659, -0.1633, -0.201, 0.2821, -0.7577, -0.5884, 0.6432, -0.327, 0.6924, 0.5592, -0.2623, 0.7865, 0.1435, -0.9598, -0.2411, 0.6432, -0.327, 0.6924, -0.4136, 0.6106, 0.6754, -0.4651, 0.5652, 0.6813, 0.5592, -0.2623, 0.7865, -0.4136, 0.6106, 0.6754, -0.7752, 0.1803, -0.6055, -0.9659, -0.1633, -0.201, -0.4651, 0.5652, 0.6813, -0.6264, 0.3775, 0.682, 0.4369, -0.566, 0.6991, 0.4429, -0.5517, 0.7067, -0.5346, 0.3713, 0.7592, 0.4369, -0.566, 0.6991, 0.7535, -0.2147, -0.6214, 0.9109, 0.1887, -0.3669, 0.4429, -0.5517, 0.7067, 0.7535, -0.2147, -0.6214, -0.2916, 0.7125, -0.6382, -0.154, 0.9534, -0.2596, 0.9109, 0.1887, -0.3669, -0.2916, 0.7125, -0.6382, -0.6264, 0.3775, 0.682, -0.5346, 0.3713, 0.7592, -0.154, 0.9534, -0.2596, -0.5346, 0.3713, 0.7592, 0.4429, -0.5517, 0.7067, 0.4181, -0.3954, 0.8178, -0.457, 0.381, 0.8037, 0.4429, -0.5517, 0.7067, 0.9109, 0.1887, -0.3669, 0.9418, 0.2617, 0.2111, 0.4181, -0.3954, 0.8178, 0.9109, 0.1887, -0.3669, -0.154, 0.9534, -0.2596, 0.2009, 0.9716, 0.1249, 0.9418, 0.2617, 0.2111, -0.154, 0.9534, -0.2596, -0.5346, 0.3713, 0.7592, -0.457, 0.381, 0.8037, 0.2009, 0.9716, 0.1249, -0.8392, 0.08827, 0.5366, 0.1778, -0.814, 0.553, 0.1663, -0.8704, 0.4634, -0.8922, 0.06876, 0.4464, 0.1778, -0.814, 0.553, 0.8995, -0.08033, -0.4296, 0.8922, -0.06876, -0.4464, 0.1663, -0.8704, 0.4634, 0.8995, -0.08033, -0.4296, -0.2347, 0.9163, -0.3245, -0.1663, 0.8704, -0.4634, 0.8922, -0.06876, -0.4464, -0.2347, 0.9163, -0.3245, -0.8392, 0.08827, 0.5366, -0.8922, 0.06876, 0.4464, -0.1663, 0.8704, -0.4634, -0.2916, 0.7125, -0.6382, -0.5371, 0.4397, -0.7199, -0.5, 0.495, 0.7106, -0.6264, 0.3775, 0.682, -0.2916, 0.7125, -0.6382, 0.7535, -0.2147, -0.6214, 0.5132, -0.4976, -0.6993, -0.5371, 0.4397, -0.7199, 0.5384, -0.4224, 0.7291, 0.5132, -0.4976, -0.6993, 0.7535, -0.2147, -0.6214, 0.4369, -0.566, 0.6991, -0.5, 0.495, 0.7106, 0.5384, -0.4224, 0.7291, 0.4369, -0.566, 0.6991, -0.6264, 0.3775, 0.682, 0.5592, -0.2623, 0.7865, -0.4651, 0.5652, 0.6813, -0.4277, 0.3846, 0.818, 0.3724, -0.3984, 0.8382, 0.1435, -0.9598, -0.2411, 0.5592, -0.2623, 0.7865, 0.3724, -0.3984, 0.8382, -0.1098, -0.9938, 0.01698, -0.9659, -0.1633, -0.201, 0.1435, -0.9598, -0.2411, -0.1098, -0.9938, 0.01698, -0.9738, -0.2273, 0.003064, -0.4651, 0.5652, 0.6813, -0.9659, -0.1633, -0.201, -0.9738, -0.2273, 0.003064, -0.4277, 0.3846, 0.818, 0.5969, -0.2872, 0.7491, -0.4029, 0.5249, 0.7497, -0.4356, 0.2328, 0.8695, 0.2672, -0.3907, 0.8809, -0.02338, -0.99, -0.1391, 0.5969, -0.2872, 0.7491, 0.2672, -0.3907, 0.8809, -0.203, -0.9422, 0.2666, -0.9775, -0.1435, -0.1544, -0.02338, -0.99, -0.1391, -0.203, -0.9422, 0.2666, -0.916, -0.3095, 0.2551, -0.4029, 0.5249, 0.7497, -0.9775, -0.1435, -0.1544, -0.916, -0.3095, 0.2551, -0.4356, 0.2328, 0.8695, -0.6778, 0.2306, 0.6981, 0.297, -0.6343, 0.7138, 0.3931, 0.4575, 0.7976, 0.297, -0.6343, 0.7138, 0.9876, 0.132, -0.08555, 0.3931, 0.4575, 0.7976, 0.9876, 0.132, -0.08555, 0.01511, 0.9948, -0.1012, 0.3931, 0.4575, 0.7976, 0.01511, 0.9948, -0.1012, -0.6778, 0.2306, 0.6981, 0.3931, 0.4575, 0.7976, -0.1663, 0.8704, -0.4634, -0.8922, 0.06876, 0.4464, -0.6778, 0.2306, 0.6981, 0.01511, 0.9948, -0.1012, 0.8922, -0.06876, -0.4464, -0.1663, 0.8704, -0.4634, 0.01511, 0.9948, -0.1012, 0.9876, 0.132, -0.08555, 0.1663, -0.8704, 0.4634, 0.8922, -0.06876, -0.4464, 0.9876, 0.132, -0.08555, 0.297, -0.6343, 0.7138, -0.8922, 0.06876, 0.4464, 0.1663, -0.8704, 0.4634, 0.297, -0.6343, 0.7138, -0.6778, 0.2306, 0.6981, -0.7139, -0.5516, 0.4315, 0.1909, -0.8436, 0.5019, 0.4193, -0.0156, 0.9077, -0.4724, 0.2722, 0.8383, -0.6055, 0.5653, 0.5602, 0.7354, 0.1325, 0.6646, 0.6776, 0.01803, 0.7352, -0.6385, 0.4394, 0.6319, -0.6829, 0.0002784, -0.7305, 0.652, -0.4338, -0.6219, 0.5446, -0.7225, -0.4258, -0.7969, -0.2896, -0.5303, 0.5446, -0.7225, -0.4258, 0.652, -0.4338, -0.6219, 0.6776, 0.01803, 0.7352, 0.7354, 0.1325, 0.6646, -0.6829, 0.0002784, -0.7305, -0.7969, -0.2896, -0.5303, -0.6055, 0.5653, 0.5602, -0.6385, 0.4394, 0.6319, -0.7969, -0.2896, -0.5303, 0.5446, -0.7225, -0.4258, 0.5048, -0.8628, -0.02651, -0.8276, -0.5602, -0.03644, 0.5446, -0.7225, -0.4258, 0.7354, 0.1325, 0.6646, 0.6348, 0.1833, 0.7506, 0.5048, -0.8628, -0.02651, 0.7354, 0.1325, 0.6646, -0.6055, 0.5653, 0.5602, -0.6348, 0.5072, 0.5829, 0.6348, 0.1833, 0.7506, -0.6055, 0.5653, 0.5602, -0.7969, -0.2896, -0.5303, -0.8276, -0.5602, -0.03644, -0.6348, 0.5072, 0.5829, -0.709, 0.2799, 0.6472, 0.6402, -0.1555, 0.7523, 0.6402, -0.1386, 0.7556, -0.6204, 0.3292, 0.7118, 0.6402, -0.1555, 0.7523, 0.763, -0.07168, -0.6424, 0.7543, 0.4129, -0.5105, 0.6402, -0.1386, 0.7556, 0.763, -0.07168, -0.6424, -0.563, 0.3563, -0.7457, -0.5231, 0.7215, -0.4536, 0.7543, 0.4129, -0.5105, -0.563, 0.3563, -0.7457, -0.709, 0.2799, 0.6472, -0.6204, 0.3292, 0.7118, -0.5231, 0.7215, -0.4536, -0.6204, 0.3292, 0.7118, 0.6402, -0.1386, 0.7556, 0.5584, 0.02028, 0.8294, -0.552, 0.3787, 0.7429, 0.6402, -0.1386, 0.7556, 0.7543, 0.4129, -0.5105, 0.7669, 0.6413, 0.02624, 0.5584, 0.02028, 0.8294, 0.7543, 0.4129, -0.5105, -0.5231, 0.7215, -0.4536, -0.1956, 0.9719, -0.1309, 0.7669, 0.6413, 0.02624, -0.5231, 0.7215, -0.4536, -0.6204, 0.3292, 0.7118, -0.552, 0.3787, 0.7429, -0.1956, 0.9719, -0.1309, -0.7938, -0.09515, 0.6007, 0.4966, -0.5116, 0.7012, 0.5063, -0.5896, 0.6293, -0.8368, -0.1561, 0.5248, 0.4966, -0.5116, 0.7012, 0.8484, 0.1529, -0.5068, 0.8368, 0.1561, -0.5248, 0.5063, -0.5896, 0.6293, 0.8484, 0.1529, -0.5068, -0.5841, 0.6413, -0.4976, -0.5063, 0.5896, -0.6293, 0.8368, 0.1561, -0.5248, -0.5841, 0.6413, -0.4976, -0.7938, -0.09515, 0.6007, -0.8368, -0.1561, 0.5248, -0.5063, 0.5896, -0.6293, -0.563, 0.3563, -0.7457, -0.6829, 0.0002784, -0.7305, -0.6385, 0.4394, 0.6319, -0.709, 0.2799, 0.6472, -0.563, 0.3563, -0.7457, 0.763, -0.07168, -0.6424, 0.652, -0.4338, -0.6219, -0.6829, 0.0002784, -0.7305, 0.6776, 0.01803, 0.7352, 0.652, -0.4338, -0.6219, 0.763, -0.07168, -0.6424, 0.6402, -0.1555, 0.7523, -0.6385, 0.4394, 0.6319, 0.6776, 0.01803, 0.7352, 0.6402, -0.1555, 0.7523, -0.709, 0.2799, 0.6472, 0.6348, 0.1833, 0.7506, -0.6348, 0.5072, 0.5829, -0.5262, 0.3965, 0.7522, 0.518, 0.005805, 0.8554, 0.5048, -0.8628, -0.02651, 0.6348, 0.1833, 0.7506, 0.518, 0.005805, 0.8554, 0.2912, -0.9202, 0.2616, -0.8276, -0.5602, -0.03644, 0.5048, -0.8628, -0.02651, 0.2912, -0.9202, 0.2616, -0.8051, -0.5664, 0.1763, -0.6348, 0.5072, 0.5829, -0.8276, -0.5602, -0.03644, -0.8051, -0.5664, 0.1763, -0.5262, 0.3965, 0.7522, 0.6785, 0.1655, 0.7158, -0.5603, 0.5127, 0.6506, -0.4724, 0.2722, 0.8383, 0.4193, -0.0156, 0.9077, 0.3656, -0.9254, 0.09954, 0.6785, 0.1655, 0.7158, 0.4193, -0.0156, 0.9077, 0.1909, -0.8436, 0.5019, -0.845, -0.5347, 0.00528, 0.3656, -0.9254, 0.09954, 0.1909, -0.8436, 0.5019, -0.7139, -0.5516, 0.4315, -0.5603, 0.5127, 0.6506, -0.845, -0.5347, 0.00528, -0.7139, -0.5516, 0.4315, -0.4724, 0.2722, 0.8383, -0.698, 0.1344, 0.7034, 0.5389, -0.2648, 0.7997, 0.1987, 0.7638, 0.6141, 0.5389, -0.2648, 0.7997, 0.8534, 0.4651, -0.2353, 0.1987, 0.7638, 0.6141, 0.8534, 0.4651, -0.2353, -0.3805, 0.8634, -0.3314, 0.1987, 0.7638, 0.6141, -0.3805, 0.8634, -0.3314, -0.698, 0.1344, 0.7034, 0.1987, 0.7638, 0.6141, -0.5063, 0.5896, -0.6293, -0.8368, -0.1561, 0.5248, -0.698, 0.1344, 0.7034, -0.3805, 0.8634, -0.3314, 0.8368, 0.1561, -0.5248, -0.5063, 0.5896, -0.6293, -0.3805, 0.8634, -0.3314, 0.8534, 0.4651, -0.2353, 0.5063, -0.5896, 0.6293, 0.8368, 0.1561, -0.5248, 0.8534, 0.4651, -0.2353, 0.5389, -0.2648, 0.7997, -0.8368, -0.1561, 0.5248, 0.5063, -0.5896, 0.6293, 0.5389, -0.2648, 0.7997, -0.698, 0.1344, 0.7034, -0.3914, -0.7927, 0.4673, 0.5575, -0.7087, 0.4324, 0.4914, 0.137, 0.8601, -0.4439, 0.05419, 0.8944, -0.7103, 0.2757, 0.6477, 0.6961, 0.4003, 0.596, 0.6955, 0.2714, 0.6654, -0.6837, 0.1459, 0.715, -0.7069, -0.2567, -0.6591, 0.695, -0.1356, -0.7061, 0.7305, -0.4461, -0.5171, -0.6765, -0.5707, -0.4654, 0.7305, -0.4461, -0.5171, 0.695, -0.1356, -0.7061, 0.6955, 0.2714, 0.6654, 0.6961, 0.4003, 0.596, -0.7069, -0.2567, -0.6591, -0.6765, -0.5707, -0.4654, -0.7103, 0.2757, 0.6477, -0.6837, 0.1459, 0.715, -0.6765, -0.5707, -0.4654, 0.7305, -0.4461, -0.5171, 0.7931, -0.5963, -0.1244, -0.5446, -0.8386, 0.01302, 0.7305, -0.4461, -0.5171, 0.6961, 0.4003, 0.596, 0.594, 0.4065, 0.6942, 0.7931, -0.5963, -0.1244, 0.6961, 0.4003, 0.596, -0.7103, 0.2757, 0.6477, -0.7121, 0.2105, 0.6698, 0.594, 0.4065, 0.6942, -0.7103, 0.2757, 0.6477, -0.6765, -0.5707, -0.4654, -0.5446, -0.8386, 0.01302, -0.7121, 0.2105, 0.6698, -0.6848, -0.02858, 0.7282, 0.7304, 0.09678, 0.6762, 0.7242, 0.1123, 0.6804, -0.6156, 0.0505, 0.7865, 0.7304, 0.09678, 0.6762, 0.6541, 0.2413, -0.7169, 0.4733, 0.682, -0.5576, 0.7242, 0.1123, 0.6804, 0.6541, 0.2413, -0.7169, -0.7367, 0.1181, -0.6658, -0.8089, 0.4657, -0.3589, 0.4733, 0.682, -0.5576, -0.7367, 0.1181, -0.6658, -0.6848, -0.02858, 0.7282, -0.6156, 0.0505, 0.7865, -0.8089, 0.4657, -0.3589, -0.6156, 0.0505, 0.7865, 0.7242, 0.1123, 0.6804, 0.596, 0.2255, 0.7707, -0.5686, 0.1223, 0.8135, 0.7242, 0.1123, 0.6804, 0.4733, 0.682, -0.5576, 0.4565, 0.8896, -0.01264, 0.596, 0.2255, 0.7707, 0.4733, 0.682, -0.5576, -0.8089, 0.4657, -0.3589, -0.57, 0.8198, -0.05609, 0.4565, 0.8896, -0.01264, -0.8089, 0.4657, -0.3589, -0.6156, 0.0505, 0.7865, -0.5686, 0.1223, 0.8135, -0.57, 0.8198, -0.05609, -0.6224, -0.4063, 0.669, 0.7311, -0.2864, 0.6193, 0.7621, -0.3533, 0.5426, -0.6466, -0.4781, 0.5944, 0.7311, -0.2864, 0.6193, 0.6605, 0.4795, -0.5778, 0.6466, 0.4781, -0.5944, 0.7621, -0.3533, 0.5426, 0.6605, 0.4795, -0.5778, -0.8385, 0.3687, -0.4012, -0.7621, 0.3533, -0.5426, 0.6466, 0.4781, -0.5944, -0.8385, 0.3687, -0.4012, -0.6224, -0.4063, 0.669, -0.6466, -0.4781, 0.5944, -0.7621, 0.3533, -0.5426, -0.7367, 0.1181, -0.6658, -0.7069, -0.2567, -0.6591, -0.6837, 0.1459, 0.715, -0.6848, -0.02858, 0.7282, -0.7367, 0.1181, -0.6658, 0.6541, 0.2413, -0.7169, 0.695, -0.1356, -0.7061, -0.7069, -0.2567, -0.6591, 0.6955, 0.2714, 0.6654, 0.695, -0.1356, -0.7061, 0.6541, 0.2413, -0.7169, 0.7304, 0.09678, 0.6762, -0.6837, 0.1459, 0.715, 0.6955, 0.2714, 0.6654, 0.7304, 0.09678, 0.6762, -0.6848, -0.02858, 0.7282, 0.594, 0.4065, 0.6942, -0.7121, 0.2105, 0.6698, -0.5509, 0.1488, 0.8212, 0.5676, 0.1961, 0.7996, 0.7931, -0.5963, -0.1244, 0.594, 0.4065, 0.6942, 0.5676, 0.1961, 0.7996, 0.6521, -0.7366, 0.1796, -0.5446, -0.8386, 0.01302, 0.7931, -0.5963, -0.1244, 0.6521, -0.7366, 0.1796, -0.4978, -0.8385, 0.2218, -0.7121, 0.2105, 0.6698, -0.5446, -0.8386, 0.01302, -0.4978, -0.8385, 0.2218, -0.5509, 0.1488, 0.8212, 0.637, 0.4076, 0.6543, -0.6384, 0.2437, 0.7301, -0.4439, 0.05419, 0.8944, 0.4914, 0.137, 0.8601, 0.7041, -0.7101, 0.01095, 0.637, 0.4076, 0.6543, 0.4914, 0.137, 0.8601, 0.5575, -0.7087, 0.4324, -0.5658, -0.8225, 0.05762, 0.7041, -0.7101, 0.01095, 0.5575, -0.7087, 0.4324, -0.3914, -0.7927, 0.4673, -0.6384, 0.2437, 0.7301, -0.5658, -0.8225, 0.05762, -0.3914, -0.7927, 0.4673, -0.4439, 0.05419, 0.8944, -0.6121, -0.159, 0.7747, 0.6852, -0.04409, 0.727, -0.0451, 0.7721, 0.6339, 0.6852, -0.04409, 0.727, 0.5746, 0.765, -0.2909, -0.0451, 0.7721, 0.6339, 0.5746, 0.765, -0.2909, -0.7196, 0.6504, -0.2434, -0.0451, 0.7721, 0.6339, -0.7196, 0.6504, -0.2434, -0.6121, -0.159, 0.7747, -0.0451, 0.7721, 0.6339, -0.7621, 0.3533, -0.5426, -0.6466, -0.4781, 0.5944, -0.6121, -0.159, 0.7747, -0.7196, 0.6504, -0.2434, 0.6466, 0.4781, -0.5944, -0.7621, 0.3533, -0.5426, -0.7196, 0.6504, -0.2434, 0.5746, 0.765, -0.2909, 0.7621, -0.3533, 0.5426, 0.6466, 0.4781, -0.5944, 0.5746, 0.765, -0.2909, 0.6852, -0.04409, 0.727, -0.6466, -0.4781, 0.5944, 0.7621, -0.3533, 0.5426, 0.6852, -0.04409, 0.727, -0.6121, -0.159, 0.7747, -0.2384, -0.8827, 0.4049, 0.682, -0.6392, 0.3555, 0.4941, 0.1454, 0.8572, -0.413, -0.0947, 0.9058, -0.7212, 0.09896, 0.6857, 0.6428, 0.4599, 0.6125, 0.6659, 0.3275, 0.6703, -0.6712, -0.02966, 0.7407, -0.6794, -0.3154, -0.6625, 0.6809, 0.04093, -0.7312, 0.7739, -0.2738, -0.571, -0.5907, -0.635, -0.4979, 0.7739, -0.2738, -0.571, 0.6809, 0.04093, -0.7312, 0.6659, 0.3275, 0.6703, 0.6428, 0.4599, 0.6125, -0.6794, -0.3154, -0.6625, -0.5907, -0.635, -0.4979, -0.7212, 0.09896, 0.6857, -0.6712, -0.02966, 0.7407, -0.5907, -0.635, -0.4979, 0.7739, -0.2738, -0.571, 0.8749, -0.4435, -0.1946, -0.3988, -0.9158, -0.04802, 0.7739, -0.2738, -0.571, 0.6428, 0.4599, 0.6125, 0.5449, 0.4409, 0.7132, 0.8749, -0.4435, -0.1946, 0.6428, 0.4599, 0.6125, -0.7212, 0.09896, 0.6857, -0.7114, 0.03276, 0.702, 0.5449, 0.4409, 0.7132, -0.7212, 0.09896, 0.6857, -0.5907, -0.635, -0.4979, -0.3988, -0.9158, -0.04802, -0.7114, 0.03276, 0.702, -0.6431, -0.2024, 0.7385, 0.7294, 0.1608, 0.6649, 0.7209, 0.1747, 0.6706, -0.5857, -0.118, 0.8019, 0.7294, 0.1608, 0.6649, 0.5784, 0.4053, -0.7079, 0.3338, 0.795, -0.5064, 0.7209, 0.1747, 0.6706, 0.5784, 0.4053, -0.7079, -0.7705, 0.04834, -0.6356, -0.8872, 0.3525, -0.2978, 0.3338, 0.795, -0.5064, -0.7705, 0.04834, -0.6356, -0.6431, -0.2024, 0.7385, -0.5857, -0.118, 0.8019, -0.8872, 0.3525, -0.2978, -0.5857, -0.118, 0.8019, 0.7209, 0.1747, 0.6706, 0.5794, 0.2571, 0.7735, -0.5502, -0.04181, 0.834, 0.7209, 0.1747, 0.6706, 0.3338, 0.795, -0.5064, 0.3036, 0.9512, 0.05492, 0.5794, 0.2571, 0.7735, 0.3338, 0.795, -0.5064, -0.8872, 0.3525, -0.2978, -0.6984, 0.7151, 0.0293, 0.3036, 0.9512, 0.05492, -0.8872, 0.3525, -0.2978, -0.5857, -0.118, 0.8019, -0.5502, -0.04181, 0.834, -0.6984, 0.7151, 0.0293, -0.5219, -0.5582, 0.645, 0.7908, -0.2108, 0.5747, 0.8295, -0.2651, 0.4917, -0.5368, -0.6267, 0.5649, 0.7908, -0.2108, 0.5747, 0.5509, 0.629, -0.5486, 0.5368, 0.6267, -0.5649, 0.8295, -0.2651, 0.4917, 0.5509, 0.629, -0.5486, -0.902, 0.2557, -0.3478, -0.8295, 0.2651, -0.4917, 0.5368, 0.6267, -0.5649, -0.902, 0.2557, -0.3478, -0.5219, -0.5582, 0.645, -0.5368, -0.6267, 0.5649, -0.8295, 0.2651, -0.4917, -0.7705, 0.04834, -0.6356, -0.6794, -0.3154, -0.6625, -0.6712, -0.02966, 0.7407, -0.6431, -0.2024, 0.7385, -0.7705, 0.04834, -0.6356, 0.5784, 0.4053, -0.7079, 0.6809, 0.04093, -0.7312, -0.6794, -0.3154, -0.6625, 0.6659, 0.3275, 0.6703, 0.6809, 0.04093, -0.7312, 0.5784, 0.4053, -0.7079, 0.7294, 0.1608, 0.6649, -0.6712, -0.02966, 0.7407, 0.6659, 0.3275, 0.6703, 0.7294, 0.1608, 0.6649, -0.6431, -0.2024, 0.7385, 0.5449, 0.4409, 0.7132, -0.7114, 0.03276, 0.702, -0.5367, -0.01355, 0.8436, 0.5573, 0.221, 0.8004, 0.8749, -0.4435, -0.1946, 0.5449, 0.4409, 0.7132, 0.5573, 0.221, 0.8004, 0.7703, -0.63, 0.09906, -0.3988, -0.9158, -0.04802, 0.8749, -0.4435, -0.1946, 0.7703, -0.63, 0.09906, -0.3449, -0.9251, 0.1588, -0.7114, 0.03276, 0.702, -0.3988, -0.9158, -0.04802, -0.3449, -0.9251, 0.1588, -0.5367, -0.01355, 0.8436, 0.5855, 0.4525, 0.6726, -0.642, 0.07271, 0.7633, -0.413, -0.0947, 0.9058, 0.4941, 0.1454, 0.8572, 0.8109, -0.5813, -0.06773, 0.5855, 0.4525, 0.6726, 0.4941, 0.1454, 0.8572, 0.682, -0.6392, 0.3555, -0.4207, -0.9072, -0.001705, 0.8109, -0.5813, -0.06773, 0.682, -0.6392, 0.3555, -0.2384, -0.8827, 0.4049, -0.642, 0.07271, 0.7633, -0.4207, -0.9072, -0.001705, -0.2384, -0.8827, 0.4049, -0.413, -0.0947, 0.9058, -0.5483, -0.3223, 0.7717, 0.7099, 0.0107, 0.7042, -0.1474, 0.6987, 0.7001, 0.7099, 0.0107, 0.7042, 0.4301, 0.8714, -0.2359, -0.1474, 0.6987, 0.7001, 0.4301, 0.8714, -0.2359, -0.8251, 0.5393, -0.1686, -0.1474, 0.6987, 0.7001, -0.8251, 0.5393, -0.1686, -0.5483, -0.3223, 0.7717, -0.1474, 0.6987, 0.7001, -0.8295, 0.2651, -0.4917, -0.5368, -0.6267, 0.5649, -0.5483, -0.3223, 0.7717, -0.8251, 0.5393, -0.1686, 0.5368, 0.6267, -0.5649, -0.8295, 0.2651, -0.4917, -0.8251, 0.5393, -0.1686, 0.4301, 0.8714, -0.2359, 0.8295, -0.2651, 0.4917, 0.5368, 0.6267, -0.5649, 0.4301, 0.8714, -0.2359, 0.7099, 0.0107, 0.7042, -0.5368, -0.6267, 0.5649, 0.8295, -0.2651, 0.4917, 0.7099, 0.0107, 0.7042, -0.5483, -0.3223, 0.7717])] * 3)])

# ---- objects
ob_banana_01_004 = bpy.data.objects.new('Banana_01.004', me_banana_01_004)

# ---- transforms, parenting, visibility, modifiers, constraints
ob_banana_01_004.location = (0.0, -1.49e-08, 0.0)
ob_banana_01_004.scale = (2.459, 2.459, 2.459)

# ---- collection membership
col_collection.objects.link(ob_banana_01_004)

# ---- scene / render settings (as saved in the file)
scene.frame_start = 1; scene.frame_end = 250; scene.frame_set(1)
scene.render.engine = 'BLENDER_EEVEE_NEXT'
bpy.context.view_layer.update()

# ---- added for rendering (the .blend has no active camera and no usable light): camera, sun
cam_auto = bpy.data.cameras.new('AutoCamera')
cam_auto.lens = 50.0
cam_auto.sensor_width = 36.0
cam_auto.clip_end = 1000.0
ob_auto_camera = bpy.data.objects.new('AutoCamera', cam_auto)
scene.collection.objects.link(ob_auto_camera)
ob_auto_camera.location = (0.438204, -0.563366, 0.432879)
ob_auto_camera.rotation_euler = (1.09748, -7.21219e-08, 0.694738)
scene.camera = ob_auto_camera
light_auto_sun = bpy.data.lights.new('AutoSun', 'SUN')
light_auto_sun.energy = 3.0
light_auto_sun.angle = 0.0523599
ob_auto_sun = bpy.data.objects.new('AutoSun', light_auto_sun)
scene.collection.objects.link(ob_auto_sun)
ob_auto_sun.rotation_euler = (0.872665, 0.174533, 0.523599)
bpy.context.view_layer.update()
